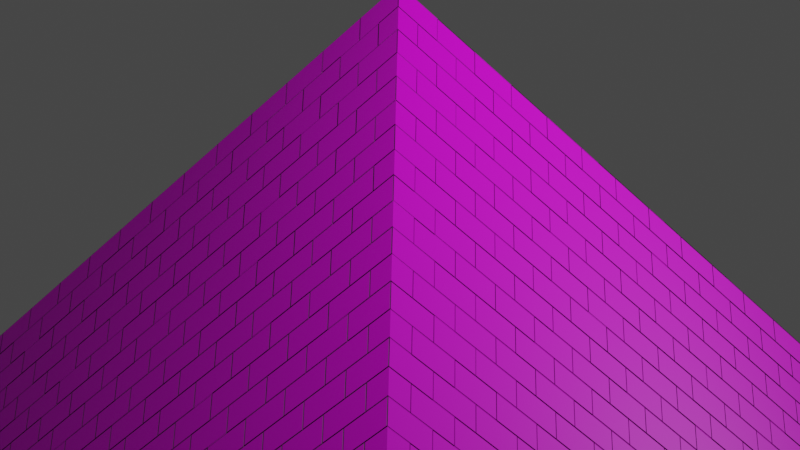 # Source: untitled.blend  (saved by Blender 2.80.75; exported with 4.5.12 LTS)
import bpy
from mathutils import Matrix  # noqa: F401  (used for matrix-valued properties, if any)

bpy.ops.wm.read_factory_settings(use_empty=True)
scene = bpy.context.scene
scene.name = 'Scene'

# ---- collections
col_collection = bpy.data.collections.new('Collection'); scene.collection.children.link(col_collection)

# ---- images (referenced by path relative to the original .blend; pixels are not part of the script)
import os
ASSET_DIR = os.environ.get("B2B_ASSET_DIR", "")  # directory of the original .blend (textures are referenced by path, not embedded)
HERE = os.path.dirname(os.path.abspath(__file__))  # packed textures are extracted next to this script under _unpacked/

def load_image(name, relpath, width, height, colorspace="sRGB"):
    """Load a texture the original file referenced (path relative to the .blend, or extracted next to this script)."""
    p = next((c for c in (os.path.join(HERE, relpath), os.path.join(ASSET_DIR, relpath)) if relpath and os.path.exists(c)), "")
    if p:
        img = bpy.data.images.load(p, check_existing=True)
        img.name = name
    else:  # same state as the original file: an image datablock whose file is absent (Cycles renders it pink)
        img = bpy.data.images.new(name, width, height)
        img.source = "FILE"
        img.filepath = "//" + (relpath or name)
    img.colorspace_settings.name = colorspace
    return img
img_sandstone_cracks_diff_4k_jpg = load_image('sandstone_cracks_diff_4k.jpg', 'sandstone_cracks_diff_4k.jpg', 1024, 1024, 'sRGB')
img_sandstone_cracks_disp_4k_png = load_image('sandstone_cracks_disp_4k.png', 'sandstone_cracks_disp_4k.png', 1024, 1024, 'sRGB')
img_sandstone_cracks_nor_gl_4k_exr = load_image('sandstone_cracks_nor_gl_4k.exr', 'sandstone_cracks_nor_gl_4k.exr', 1024, 1024, 'Linear Rec.709')

# ---- materials (node trees are filled in below, after node groups)
mat_pyramid = bpy.data.materials.new('pyramid')
mat_pyramid.use_transparent_shadow = False

# ---- material node trees
mat_pyramid.use_nodes = True; mat_pyramid.node_tree.nodes.clear()
_N = mat_pyramid.node_tree.nodes; _L = mat_pyramid.node_tree.links
n0 = _N.new('ShaderNodeOutputMaterial'); n0.name = 'Material Output'; n0.location = (300, 300)
n1 = _N.new('ShaderNodeBsdfPrincipled'); n1.name = 'Principled BSDF'; n1.location = (10, 300)
n1.distribution = 'GGX'
n1.subsurface_method = 'BURLEY'
n1.inputs[3].default_value = 1.45
n1.inputs[27].default_value = (0.0, 0.0, 0.0, 1.0)
n1.inputs[28].default_value = 1.0
n2 = _N.new('ShaderNodeTexImage'); n2.name = 'Image Texture'; n2.location = (-505, 223)
n2.image = img_sandstone_cracks_diff_4k_jpg
n3 = _N.new('ShaderNodeTexImage'); n3.name = 'Image Texture.001'; n3.location = (-331, 121)
n3.image = img_sandstone_cracks_disp_4k_png
n4 = _N.new('ShaderNodeTexBrick'); n4.name = 'Brick Texture'; n4.location = (-1186, -153)
n4.inputs[4].default_value = 15.0
n4.inputs[5].default_value = 0.002
n5 = _N.new('ShaderNodeNormalMap'); n5.name = 'Normal Map'; n5.location = (-570, -362)
n6 = _N.new('ShaderNodeTexImage'); n6.name = 'Image Texture.002'; n6.location = (-1029, -252)
n6.image = img_sandstone_cracks_nor_gl_4k_exr
n7 = _N.new('ShaderNodeBump'); n7.name = 'Bump'; n7.location = (-331, -183)
n7.inputs[1].default_value = 1.0
n7.inputs[2].default_value = 1.0
_L.new(n1.outputs[0], n0.inputs[0])
_L.new(n2.outputs[0], n1.inputs[0])
_L.new(n7.outputs[0], n1.inputs[17])
_L.new(n4.outputs[0], n7.inputs[3])
_L.new(n6.outputs[0], n5.inputs[1])
_L.new(n5.outputs[0], n7.inputs[4])
_L.new(n7.outputs[0], n1.inputs[5])
n0.is_active_output = True

# ---- world
world_world = bpy.data.worlds.new('World'); scene.world = world_world
world_world.use_nodes = True; world_world.node_tree.nodes.clear()
_N = world_world.node_tree.nodes; _L = world_world.node_tree.links
n0 = _N.new('ShaderNodeOutputWorld'); n0.name = 'World Output'; n0.location = (300, 300)
n1 = _N.new('ShaderNodeBackground'); n1.name = 'Background'; n1.location = (10, 300)
n1.inputs[0].default_value = (0.05088, 0.05088, 0.05088, 1.0)
_L.new(n1.outputs[0], n0.inputs[0])
n0.is_active_output = True
world_world.color = (0.05088, 0.05088, 0.05088)
world_world.use_sun_shadow = False
world_world.sun_shadow_jitter_overblur = 0.0

# ---- cameras
cam_camera = bpy.data.cameras.new('Camera')
cam_camera.clip_end = 100.0
cam_camera.ortho_scale = 7.314

# ---- lights
light_light = bpy.data.lights.new('Light', 'POINT')
light_light.transmission_factor = 0.0
light_light.energy = 1000.0
light_light.shadow_soft_size = 0.1
light_light.shadow_maximum_resolution = 0.006
light_light.use_absolute_resolution = True

# ---- meshes
me_cone = bpy.data.meshes.new('Cone')
me_cone.from_pydata([(0.0, 1.0, -1.0), (1.0, -4.371e-08, -1.0), (-8.742e-08, -1.0, -1.0), (-1.0, 1.192e-08, -1.0), (0.0, 0.0, 1.0), (0.0, 0.0, 1.0)], [], [(0, 4, 1), (1, 4, 2), (2, 4, 3), (3, 4, 0), (0, 1, 2, 3)])
_uv = me_cone.uv_layers.new(name='UVMap')
_uv.uv.foreach_set('vector', [0.3333, 0.5, 0.5, 0.0, 0.6667, 0.5, 0.6667, 0.5, 0.8333, 0.0, 1.0, 0.5, 0.0, 1.0, 0.1667, 0.5, 0.3333, 1.0, 0.0, 0.5, 0.1667, 0.0, 0.3333, 0.5, 0.6667, 0.8333, 0.3333, 0.8333, 0.3333, 0.5, 0.6667, 0.5])
me_cone.materials.append(mat_pyramid)
me_cone.use_remesh_preserve_volume = False
me_cone.use_remesh_preserve_attributes = False
me_cone.use_mirror_vertex_groups = False
me_cone.update()

# ---- objects
ob_light = bpy.data.objects.new('Light', light_light)
ob_camera = bpy.data.objects.new('Camera', cam_camera)
ob_cone = bpy.data.objects.new('Cone', me_cone)

# ---- transforms, parenting, visibility, modifiers, constraints
ob_light.location = (4.076, 1.005, 5.904)
ob_light.rotation_euler = (0.6503, 0.05522, 1.866)
ob_light.lock_rotations_4d = False
ob_light.empty_display_type = 'ARROWS'
ob_light.color = (0.0, 0.0, 0.0, 0.0)
ob_light.lineart.crease_threshold = 0.0
ob_camera.location = (7.359, -6.926, 4.958)
ob_camera.rotation_euler = (1.109, 0.0, 0.8149)
ob_camera.lock_rotations_4d = False
ob_camera.empty_display_type = 'ARROWS'
ob_camera.color = (0.0, 0.0, 0.0, 0.0)
ob_camera.display_type = 'WIRE'
ob_camera.lineart.crease_threshold = 0.0
ob_cone.location = (0.0, 0.0, 0.0)
ob_cone.rotation_euler = (0.0, 0.0, 0.7854)
ob_cone.scale = (5.352, 5.352, 2.397)
ob_cone.lineart.crease_threshold = 0.0

# ---- collection membership
col_collection.objects.link(ob_light)
col_collection.objects.link(ob_camera)
col_collection.objects.link(ob_cone)

# ---- scene / render settings (as saved in the file)
scene.camera = ob_camera
scene.frame_start = 1; scene.frame_end = 250; scene.frame_set(1)
scene.render.engine = 'BLENDER_EEVEE_NEXT'
scene.cycles.use_denoising = False
scene.cycles.samples = 128
scene.cycles.sampling_pattern = 'TABULATED_SOBOL'
scene.cycles.use_adaptive_sampling = False
scene.cycles.use_light_tree = False
scene.view_settings.view_transform = 'Filmic'
bpy.context.view_layer.update()
